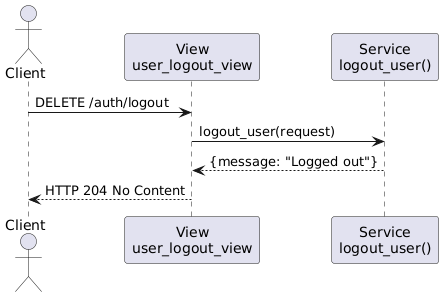

The diagram above was rendered by PlantUML. Its source (embedded in the PNG):
@startuml
actor Client
participant "View\nuser_logout_view" as View
participant "Service\nlogout_user()" as Service

Client -> View : DELETE /auth/logout
View -> Service : logout_user(request)
Service --> View : {message: "Logged out"}
View --> Client : HTTP 204 No Content
@enduml